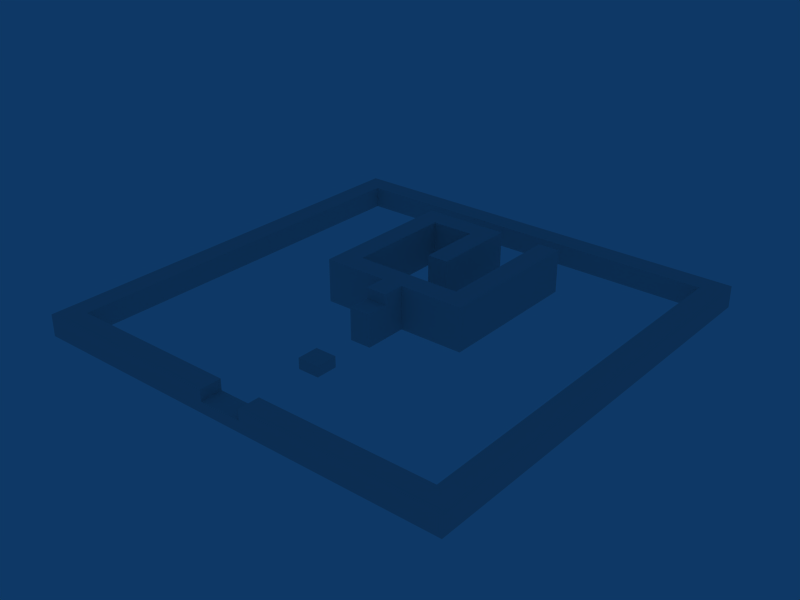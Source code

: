 # Source: level_e.blend  (saved by Blender 2.49.2; exported with 4.5.12 LTS)
import bpy
from mathutils import Matrix  # noqa: F401  (used for matrix-valued properties, if any)

bpy.ops.wm.read_factory_settings(use_empty=True)
scene = bpy.context.scene
scene.name = 'Scene'

# ---- collections
col_collection_1 = bpy.data.collections.new('Collection 1'); scene.collection.children.link(col_collection_1)

# ---- materials (node trees are filled in below, after node groups)
mat_material = bpy.data.materials.new('Material')
mat_material.alpha_threshold = 0.0
mat_material.roughness = 0.5
mat_material.line_color = (0.0, 0.0, 0.0, 1.0)

# ---- material node trees

# ---- world
world_world = bpy.data.worlds.new('World'); scene.world = world_world
world_world.color = (0.05656, 0.2208, 0.4)
world_world.use_sun_shadow = False
world_world.sun_shadow_jitter_overblur = 0.0
world_world.cycles.sampling_method = 'MANUAL'
world_world.cycles.sample_map_resolution = 256

# ---- meshes
me_cube_142 = bpy.data.meshes.new('Cube.142')
me_cube_142.from_pydata([(1.0, 11.0, -1.0), (1.0, 13.0, -1.0), (3.0, 13.0, 1.0), (3.0, 11.0, 1.0), (-1.0, 11.0, -1.0), (1.0, 13.0, 1.0), (1.0, 11.0, 1.0), (-1.0, 13.0, 1.0), (1.0, 9.0, 1.0), (-1.0, 9.0, 1.0), (-1.0, 11.0, 1.0), (1.0, 7.0, 1.0), (5.0, 13.0, -1.0), (5.0, 13.0, 1.0), (5.0, 11.0, 1.0), (7.0, 13.0, 1.0), (7.0, 11.0, 1.0), (7.0, 9.0, 1.0), (7.0, 7.0, 1.0), (5.0, 9.0, 1.0), (7.0, 5.0, 1.0), (5.0, 5.0, 1.0), (5.0, 7.0, 1.0), (1.0, 5.0, 1.0), (-1.0, 5.0, 1.0), (-1.0, 7.0, 1.0), (1.0, 3.0, 1.0), (1.0, 1.0, 1.0), (-1.0, 1.0, 1.0), (-1.0, 3.0, 1.0), (-1.0, -1.0, -1.0), (1.0, -1.0, 1.0), (-1.0, -1.0, 1.0), (3.0, 1.0, 1.0), (3.0, -1.0, 1.0), (5.0, -1.0, 1.0), (7.0, 1.0, 1.0), (7.0, -1.0, 1.0), (5.0, 1.0, 1.0), (9.0, 1.0, 1.0), (9.0, -1.0, 1.0), (11.0, 1.0, 1.0), (11.0, -1.0, 1.0), (13.0, -1.0, 1.0), (13.0, 1.0, 1.0), (11.0, 5.0, -1.0), (13.0, 3.0, 1.0), (11.0, 3.0, 1.0), (11.0, 5.0, 1.0), (13.0, 5.0, 1.0), (11.0, 7.0, 1.0), (13.0, 7.0, 1.0), (11.0, 9.0, 1.0), (11.0, 11.0, -1.0), (13.0, 9.0, 1.0), (11.0, 11.0, 1.0), (13.0, 13.0, 1.0), (13.0, 11.0, 1.0), (11.0, 13.0, 1.0), (13.0, 13.0, -3.0), (11.0, 11.0, -3.0), (11.0, 13.0, -3.0), (13.0, 13.0, -1.0), (13.0, 11.0, -1.0), (11.0, 13.0, -1.0), (13.0, 11.0, -3.0), (13.0, 9.0, -1.0), (13.0, 9.0, -3.0), (11.0, 7.0, -3.0), (11.0, 9.0, -3.0), (13.0, 7.0, -1.0), (11.0, 7.0, -1.0), (11.0, 9.0, -1.0), (13.0, 7.0, -3.0), (13.0, 5.0, -3.0), (11.0, 5.0, -3.0), (13.0, 5.0, -1.0), (13.0, 3.0, -1.0), (13.0, 3.0, -3.0), (11.0, 3.0, -3.0), (13.0, 1.0, -1.0), (11.0, 3.0, -1.0), (13.0, 1.0, -3.0), (13.0, -1.0, -3.0), (11.0, -1.0, -3.0), (11.0, 1.0, -3.0), (13.0, -1.0, -1.0), (11.0, 1.0, -1.0), (11.0, -1.0, -1.0), (9.0, 1.0, -3.0), (9.0, -1.0, -3.0), (9.0, 1.0, -1.0), (9.0, -1.0, -1.0), (7.0, 1.0, -1.0), (7.0, 1.0, -3.0), (5.0, 1.0, -1.0), (5.0, 1.0, -3.0), (5.0, -1.0, -3.0), (5.0, -1.0, -1.0), (3.0, 1.0, -1.0), (3.0, 1.0, -3.0), (3.0, -1.0, -3.0), (1.0, -1.0, -3.0), (3.0, -1.0, -1.0), (1.0, 1.0, -3.0), (-1.0, -1.0, -3.0), (1.0, -1.0, -1.0), (-1.0, 1.0, -3.0), (1.0, 1.0, -1.0), (-1.0, 1.0, -1.0), (-1.0, 3.0, -1.0), (1.0, 5.0, -3.0), (1.0, 3.0, -3.0), (-1.0, 3.0, -3.0), (1.0, 3.0, -1.0), (-1.0, 5.0, -3.0), (1.0, 5.0, -1.0), (-1.0, 5.0, -1.0), (7.0, 5.0, -3.0), (5.0, 5.0, -3.0), (7.0, 5.0, -1.0), (5.0, 5.0, -1.0), (7.0, 9.0, -3.0), (7.0, 7.0, -3.0), (5.0, 7.0, -3.0), (7.0, 7.0, -1.0), (5.0, 7.0, -1.0), (5.0, 9.0, -1.0), (5.0, 9.0, -3.0), (5.0, 11.0, -3.0), (7.0, 9.0, -1.0), (7.0, 13.0, -3.0), (7.0, 11.0, -3.0), (7.0, 13.0, -1.0), (7.0, 11.0, -1.0), (5.0, 13.0, -3.0), (3.0, 13.0, -3.0), (5.0, 11.0, -1.0), (1.0, 9.0, -3.0), (1.0, 7.0, -3.0), (-1.0, 7.0, -3.0), (1.0, 7.0, -1.0), (-1.0, 7.0, -1.0), (-1.0, 9.0, -3.0), (1.0, 9.0, -1.0), (-1.0, 9.0, -1.0), (-1.0, 11.0, -3.0), (-1.0, 13.0, -3.0), (-1.0, 13.0, -1.0), (3.0, 11.0, -3.0), (1.0, 11.0, -3.0), (1.0, 13.0, -3.0), (3.0, 13.0, -1.0), (3.0, 11.0, -1.0), (7.0, -1.0, -1.0), (7.0, -3.0, 1.0), (5.0, -3.0, 1.0), (7.0, -1.0, -3.0), (7.0, -3.0, -3.0), (5.0, -3.0, -3.0), (7.0, -3.0, -1.0), (5.0, -3.0, -1.0)], [], [(2, 5, 6, 3), (6, 0, 153, 3), (2, 152, 1, 5), (5, 7, 10, 6), (4, 10, 7, 148), (5, 1, 148, 7), (6, 10, 9, 8), (0, 6, 8, 144), (145, 9, 10, 4), (8, 9, 25, 11), (144, 8, 11, 141), (142, 25, 9, 145), (13, 2, 3, 14), (137, 14, 3, 153), (13, 12, 152, 2), (15, 13, 14, 16), (133, 15, 16, 134), (15, 133, 12, 13), (16, 14, 19, 17), (134, 16, 17, 130), (127, 19, 14, 137), (17, 19, 22, 18), (130, 17, 18, 125), (126, 22, 19, 127), (18, 22, 21, 20), (125, 18, 20, 120), (120, 20, 21, 121), (121, 21, 22, 126), (11, 25, 24, 23), (141, 11, 23, 116), (117, 24, 25, 142), (23, 24, 29, 26), (116, 23, 26, 114), (110, 29, 24, 117), (26, 29, 28, 27), (114, 26, 27, 108), (109, 28, 29, 110), (27, 28, 32, 31), (106, 31, 32, 30), (30, 32, 28, 109), (33, 27, 31, 34), (103, 34, 31, 106), (33, 99, 108, 27), (38, 33, 34, 35), (98, 35, 34, 103), (38, 95, 99, 33), (36, 38, 35, 37), (36, 93, 95, 38), (39, 36, 37, 40), (92, 40, 37, 154), (39, 91, 93, 36), (41, 39, 40, 42), (88, 42, 40, 92), (41, 87, 91, 39), (44, 41, 42, 43), (80, 44, 43, 86), (86, 43, 42, 88), (46, 47, 41, 44), (77, 46, 44, 80), (87, 41, 47, 81), (49, 48, 47, 46), (76, 49, 46, 77), (81, 47, 48, 45), (51, 50, 48, 49), (70, 51, 49, 76), (45, 48, 50, 71), (54, 52, 50, 51), (66, 54, 51, 70), (71, 50, 52, 72), (57, 55, 52, 54), (63, 57, 54, 66), (72, 52, 55, 53), (56, 58, 55, 57), (62, 56, 57, 63), (53, 55, 58, 64), (56, 62, 64, 58), (59, 65, 60, 61), (59, 62, 63, 65), (60, 53, 64, 61), (62, 59, 61, 64), (65, 67, 69, 60), (65, 63, 66, 67), (69, 72, 53, 60), (67, 73, 68, 69), (67, 66, 70, 73), (68, 71, 72, 69), (73, 74, 75, 68), (73, 70, 76, 74), (75, 45, 71, 68), (74, 78, 79, 75), (74, 76, 77, 78), (79, 81, 45, 75), (78, 82, 85, 79), (78, 77, 80, 82), (85, 87, 81, 79), (82, 83, 84, 85), (82, 80, 86, 83), (83, 86, 88, 84), (85, 84, 90, 89), (84, 88, 92, 90), (87, 85, 89, 91), (89, 90, 157, 94), (90, 92, 154, 157), (91, 89, 94, 93), (94, 157, 97, 96), (93, 94, 96, 95), (96, 97, 101, 100), (97, 98, 103, 101), (95, 96, 100, 99), (100, 101, 102, 104), (101, 103, 106, 102), (99, 100, 104, 108), (104, 102, 105, 107), (102, 106, 30, 105), (105, 30, 109, 107), (112, 104, 107, 113), (112, 114, 108, 104), (107, 109, 110, 113), (111, 112, 113, 115), (111, 116, 114, 112), (113, 110, 117, 115), (139, 111, 115, 140), (139, 141, 116, 111), (115, 117, 142, 140), (123, 118, 119, 124), (123, 125, 120, 118), (118, 120, 121, 119), (119, 121, 126, 124), (122, 123, 124, 128), (122, 130, 125, 123), (124, 126, 127, 128), (132, 122, 128, 129), (132, 134, 130, 122), (128, 127, 137, 129), (131, 132, 129, 135), (131, 133, 134, 132), (133, 131, 135, 12), (135, 129, 149, 136), (129, 137, 153, 149), (12, 135, 136, 152), (138, 139, 140, 143), (138, 144, 141, 139), (140, 142, 145, 143), (150, 138, 143, 146), (150, 0, 144, 138), (143, 145, 4, 146), (151, 150, 146, 147), (146, 4, 148, 147), (1, 151, 147, 148), (136, 149, 150, 151), (0, 150, 149, 153), (152, 136, 151, 1), (37, 35, 156, 155), (154, 37, 155, 160), (160, 155, 156, 161), (161, 156, 35, 98), (157, 158, 159, 97), (157, 154, 160, 158), (158, 160, 161, 159), (159, 161, 98, 97)])
_uv = me_cube_142.uv_layers.new(name='UVTex')
_uv.uv.foreach_set('vector', [2.384e-07, 1.0, -1.0, 1.0, -1.0, 1.788e-07, -3.576e-07, -2.98e-07, -1.0, 1.0, -1.0, 0.0, 0.0, 0.0, -3.576e-07, 1.0, 2.384e-07, 0.0, 0.0, -1.0, -1.0, -1.0, -1.0, 0.0, 2.384e-07, 1.0, -1.0, 1.0, -1.0, 1.788e-07, -3.576e-07, -2.98e-07, 8.941e-08, 0.0, 1.788e-07, 1.0, 1.0, 1.0, 1.0, 0.0, 2.384e-07, 0.0, 0.0, -1.0, -1.0, -1.0, -1.0, 0.0, 2.384e-07, 1.0, -1.0, 1.0, -1.0, 1.788e-07, -3.576e-07, -2.98e-07, 0.0, 0.0, -2.384e-07, 1.0, -1.0, 1.0, -1.0, 0.0, 8.941e-08, 0.0, 1.788e-07, 1.0, 1.0, 1.0, 1.0, 0.0, 2.384e-07, 1.0, -1.0, 1.0, -1.0, 1.788e-07, -3.576e-07, -2.98e-07, 0.0, 0.0, -2.384e-07, 1.0, -1.0, 1.0, -1.0, 0.0, 8.941e-08, 0.0, 1.788e-07, 1.0, 1.0, 1.0, 1.0, 0.0, 2.384e-07, 1.0, -1.0, 1.0, -1.0, 1.788e-07, -3.576e-07, -2.98e-07, 0.0, 0.0, -3.576e-07, 1.0, -1.0, 1.0, -1.0, 0.0, 2.384e-07, 0.0, 0.0, -1.0, -1.0, -1.0, -1.0, 0.0, 2.384e-07, 1.0, -1.0, 1.0, -1.0, 1.788e-07, -3.576e-07, -2.98e-07, 0.0, 0.0, -2.384e-07, 1.0, -1.0, 1.0, -1.0, 0.0, 2.384e-07, 0.0, 0.0, -1.0, -1.0, -1.0, -1.0, 0.0, 2.384e-07, 1.0, -1.0, 1.0, -1.0, 1.788e-07, -3.576e-07, -2.98e-07, 0.0, 0.0, -2.384e-07, 1.0, -1.0, 1.0, -1.0, 0.0, 8.941e-08, 0.0, 1.788e-07, 1.0, 1.0, 1.0, 1.0, 0.0, 2.384e-07, 1.0, -1.0, 1.0, -1.0, 1.788e-07, -3.576e-07, -2.98e-07, 0.0, 0.0, -2.384e-07, 1.0, -1.0, 1.0, -1.0, 0.0, 8.941e-08, 0.0, 1.788e-07, 1.0, 1.0, 1.0, 1.0, 0.0, 2.384e-07, 1.0, -1.0, 1.0, -1.0, 1.788e-07, -3.576e-07, -2.98e-07, 0.0, 0.0, -2.384e-07, 1.0, -1.0, 1.0, -1.0, 0.0, 0.0, 0.0, -3.576e-07, 1.0, -1.0, 1.0, -1.0, 0.0, 8.941e-08, 0.0, 1.788e-07, 1.0, 1.0, 1.0, 1.0, 0.0, 2.384e-07, 1.0, -1.0, 1.0, -1.0, 1.788e-07, -3.576e-07, -2.98e-07, 0.0, 0.0, -2.384e-07, 1.0, -1.0, 1.0, -1.0, 0.0, 8.941e-08, 0.0, 1.788e-07, 1.0, 1.0, 1.0, 1.0, 0.0, 2.384e-07, 1.0, -1.0, 1.0, -1.0, 1.788e-07, -3.576e-07, -2.98e-07, 0.0, 0.0, -2.384e-07, 1.0, -1.0, 1.0, -1.0, 0.0, 8.941e-08, 0.0, 1.788e-07, 1.0, 1.0, 1.0, 1.0, 0.0, 2.384e-07, 1.0, -1.0, 1.0, -1.0, 1.788e-07, -3.576e-07, -2.98e-07, 0.0, 0.0, -2.384e-07, 1.0, -1.0, 1.0, -1.0, 0.0, 8.941e-08, 0.0, 1.788e-07, 1.0, 1.0, 1.0, 1.0, 0.0, 2.384e-07, 1.0, -1.0, 1.0, -1.0, 1.788e-07, -3.576e-07, -2.98e-07, 0.0, 0.0, -3.576e-07, 1.0, -1.0, 1.0, -1.0, 0.0, 8.941e-08, 0.0, 1.788e-07, 1.0, 1.0, 1.0, 1.0, 0.0, 2.384e-07, 1.0, -1.0, 1.0, -1.0, 1.788e-07, -3.576e-07, -2.98e-07, 0.0, 0.0, -3.576e-07, 1.0, -1.0, 1.0, -1.0, 0.0, 2.384e-07, 0.0, 0.0, -1.0, -1.0, -1.0, -1.0, 0.0, 2.384e-07, 1.0, -1.0, 1.0, -1.0, 1.788e-07, -3.576e-07, -2.98e-07, 0.0, 0.0, -3.576e-07, 1.0, -1.0, 1.0, -1.0, 0.0, 2.384e-07, 0.0, 0.0, -1.0, -1.0, -1.0, -1.0, 0.0, 2.384e-07, 1.0, -1.0, 1.0, -1.0, 1.788e-07, -3.576e-07, -2.98e-07, 2.384e-07, 0.0, 0.0, -1.0, -1.0, -1.0, -1.0, 0.0, 2.384e-07, 1.0, -1.0, 1.0, -1.0, 1.788e-07, -3.576e-07, -2.98e-07, 0.0, 0.0, -3.576e-07, 1.0, -1.0, 1.0, -1.0, 0.0, 2.384e-07, 0.0, 0.0, -1.0, -1.0, -1.0, -1.0, 0.0, 2.384e-07, 1.0, -1.0, 1.0, -1.0, 1.788e-07, -3.576e-07, -2.98e-07, 0.0, 0.0, -3.576e-07, 1.0, -1.0, 1.0, -1.0, 0.0, 2.384e-07, 0.0, 0.0, -1.0, -1.0, -1.0, -1.0, 0.0, 2.384e-07, 1.0, -1.0, 1.0, -1.0, 1.788e-07, -3.576e-07, -2.98e-07, 0.0, 0.0, -2.384e-07, 1.0, -1.0, 1.0, -1.0, 0.0, 0.0, 0.0, -3.576e-07, 1.0, -1.0, 1.0, -1.0, 0.0, 2.384e-07, 1.0, -1.0, 1.0, -1.0, 1.788e-07, -3.576e-07, -2.98e-07, 0.0, 0.0, -2.384e-07, 1.0, -1.0, 1.0, -1.0, 0.0, 8.941e-08, 0.0, 1.788e-07, 1.0, 1.0, 1.0, 1.0, 0.0, 2.384e-07, 1.0, -1.0, 1.0, -1.0, 1.788e-07, -3.576e-07, -2.98e-07, 0.0, 0.0, -2.384e-07, 1.0, -1.0, 1.0, -1.0, 0.0, 8.941e-08, 0.0, 1.788e-07, 1.0, 1.0, 1.0, 1.0, 0.0, 2.384e-07, 1.0, -1.0, 1.0, -1.0, 1.788e-07, -3.576e-07, -2.98e-07, 0.0, 0.0, -2.384e-07, 1.0, -1.0, 1.0, -1.0, 0.0, 8.941e-08, 0.0, 1.788e-07, 1.0, 1.0, 1.0, 1.0, 0.0, 2.384e-07, 1.0, -1.0, 1.0, -1.0, 1.788e-07, -3.576e-07, -2.98e-07, 0.0, 0.0, -2.384e-07, 1.0, -1.0, 1.0, -1.0, 0.0, 8.941e-08, 0.0, 1.788e-07, 1.0, 1.0, 1.0, 1.0, 0.0, 2.384e-07, 1.0, -1.0, 1.0, -1.0, 1.788e-07, -3.576e-07, -2.98e-07, 0.0, 0.0, -2.384e-07, 1.0, -1.0, 1.0, -1.0, 0.0, 8.941e-08, 0.0, 1.788e-07, 1.0, 1.0, 1.0, 1.0, 0.0, 2.384e-07, 1.0, -1.0, 1.0, -1.0, 1.788e-07, -3.576e-07, -2.98e-07, 0.0, 0.0, -2.384e-07, 1.0, -1.0, 1.0, -1.0, 0.0, 8.941e-08, 0.0, 1.788e-07, 1.0, 1.0, 1.0, 1.0, 0.0, 2.384e-07, 0.0, 0.0, -1.0, -1.0, -1.0, -1.0, 0.0, 0.0, 0.0, 0.0, -1.0, -1.0, -1.0, -1.0, 2.384e-07, 0.0, 0.0, -2.384e-07, 1.0, -1.0, 1.0, -1.0, 0.0, 8.941e-08, 0.0, 1.788e-07, 1.0, 1.0, 1.0, 1.0, 0.0, 2.384e-07, 0.0, 0.0, -1.0, -1.0, -1.0, -1.0, 0.0, 0.0, 0.0, 0.0, -1.0, -1.0, -1.0, -1.0, 2.384e-07, 0.0, 0.0, -2.384e-07, 1.0, -1.0, 1.0, -1.0, 0.0, 8.941e-08, 0.0, 1.788e-07, 1.0, 1.0, 1.0, 1.0, 0.0, 0.0, 0.0, 0.0, -1.0, -1.0, -1.0, -1.0, 2.384e-07, 0.0, 0.0, -2.384e-07, 1.0, -1.0, 1.0, -1.0, 0.0, 8.941e-08, 0.0, 1.788e-07, 1.0, 1.0, 1.0, 1.0, 0.0, 0.0, 0.0, 0.0, -1.0, -1.0, -1.0, -1.0, 2.384e-07, 0.0, 0.0, -2.384e-07, 1.0, -1.0, 1.0, -1.0, 0.0, 8.941e-08, 0.0, 1.788e-07, 1.0, 1.0, 1.0, 1.0, 0.0, 0.0, 0.0, 0.0, -1.0, -1.0, -1.0, -1.0, 2.384e-07, 0.0, 0.0, -2.384e-07, 1.0, -1.0, 1.0, -1.0, 0.0, 8.941e-08, 0.0, 1.788e-07, 1.0, 1.0, 1.0, 1.0, 0.0, 0.0, 0.0, 0.0, -1.0, -1.0, -1.0, -1.0, 2.384e-07, 0.0, 0.0, -2.384e-07, 1.0, -1.0, 1.0, -1.0, 0.0, 8.941e-08, 0.0, 1.788e-07, 1.0, 1.0, 1.0, 1.0, 0.0, 0.0, 0.0, 0.0, -1.0, -1.0, -1.0, -1.0, 2.384e-07, 0.0, 0.0, -2.384e-07, 1.0, -1.0, 1.0, -1.0, 0.0, 0.0, 0.0, -3.576e-07, 1.0, -1.0, 1.0, -1.0, 0.0, 0.0, 0.0, 0.0, -1.0, -1.0, -1.0, -1.0, 2.384e-07, 0.0, 0.0, -3.576e-07, 1.0, -1.0, 1.0, -1.0, 0.0, 2.384e-07, 0.0, 0.0, -1.0, -1.0, -1.0, -1.0, 0.0, 0.0, 0.0, 0.0, -1.0, -1.0, -1.0, -1.0, 2.384e-07, 0.0, 0.0, -3.576e-07, 1.0, -1.0, 1.0, -1.0, 0.0, 2.384e-07, 0.0, 0.0, -1.0, -1.0, -1.0, -1.0, 0.0, 0.0, 0.0, 0.0, -1.0, -1.0, -1.0, -1.0, 2.384e-07, 2.384e-07, 0.0, 0.0, -1.0, -1.0, -1.0, -1.0, 0.0, 0.0, 0.0, 0.0, -1.0, -1.0, -1.0, -1.0, 2.384e-07, 0.0, 0.0, -3.576e-07, 1.0, -1.0, 1.0, -1.0, 0.0, 2.384e-07, 0.0, 0.0, -1.0, -1.0, -1.0, -1.0, 0.0, 0.0, 0.0, 0.0, -1.0, -1.0, -1.0, -1.0, 2.384e-07, 0.0, 0.0, -3.576e-07, 1.0, -1.0, 1.0, -1.0, 0.0, 2.384e-07, 0.0, 0.0, -1.0, -1.0, -1.0, -1.0, 0.0, 0.0, 0.0, 0.0, -1.0, -1.0, -1.0, -1.0, 2.384e-07, 0.0, 0.0, -3.576e-07, 1.0, -1.0, 1.0, -1.0, 0.0, 8.941e-08, 0.0, 1.788e-07, 1.0, 1.0, 1.0, 1.0, 0.0, 0.0, 0.0, 0.0, -1.0, -1.0, -1.0, -1.0, 2.384e-07, 0.0, 0.0, -2.384e-07, 1.0, -1.0, 1.0, -1.0, 0.0, 8.941e-08, 0.0, 1.788e-07, 1.0, 1.0, 1.0, 1.0, 0.0, 0.0, 0.0, 0.0, -1.0, -1.0, -1.0, -1.0, 2.384e-07, 0.0, 0.0, -2.384e-07, 1.0, -1.0, 1.0, -1.0, 0.0, 8.941e-08, 0.0, 1.788e-07, 1.0, 1.0, 1.0, 1.0, 0.0, 0.0, 0.0, 0.0, -1.0, -1.0, -1.0, -1.0, 2.384e-07, 0.0, 0.0, -2.384e-07, 1.0, -1.0, 1.0, -1.0, 0.0, 8.941e-08, 0.0, 1.788e-07, 1.0, 1.0, 1.0, 1.0, 0.0, 0.0, 0.0, 0.0, -1.0, -1.0, -1.0, -1.0, 2.384e-07, 0.0, 0.0, -2.384e-07, 1.0, -1.0, 1.0, -1.0, 0.0, 0.0, 0.0, -3.576e-07, 1.0, -1.0, 1.0, -1.0, 0.0, 8.941e-08, 0.0, 1.788e-07, 1.0, 1.0, 1.0, 1.0, 0.0, 0.0, 0.0, 0.0, -1.0, -1.0, -1.0, -1.0, 2.384e-07, 0.0, 0.0, -2.384e-07, 1.0, -1.0, 1.0, -1.0, 0.0, 8.941e-08, 0.0, 1.788e-07, 1.0, 1.0, 1.0, 1.0, 0.0, 0.0, 0.0, 0.0, -1.0, -1.0, -1.0, -1.0, 2.384e-07, 0.0, 0.0, -2.384e-07, 1.0, -1.0, 1.0, -1.0, 0.0, 8.941e-08, 0.0, 1.788e-07, 1.0, 1.0, 1.0, 1.0, 0.0, 0.0, 0.0, 0.0, -1.0, -1.0, -1.0, -1.0, 2.384e-07, 0.0, 0.0, -2.384e-07, 1.0, -1.0, 1.0, -1.0, 0.0, 2.384e-07, 0.0, 0.0, -1.0, -1.0, -1.0, -1.0, 0.0, 0.0, 0.0, 0.0, -1.0, -1.0, -1.0, -1.0, 2.384e-07, 0.0, 0.0, -3.576e-07, 1.0, -1.0, 1.0, -1.0, 0.0, 2.384e-07, 0.0, 0.0, -1.0, -1.0, -1.0, -1.0, 0.0, 0.0, 0.0, 0.0, -1.0, -1.0, -1.0, -1.0, 2.384e-07, 0.0, 0.0, -2.384e-07, 1.0, -1.0, 1.0, -1.0, 0.0, 8.941e-08, 0.0, 1.788e-07, 1.0, 1.0, 1.0, 1.0, 0.0, 0.0, 0.0, 0.0, -1.0, -1.0, -1.0, -1.0, 2.384e-07, 0.0, 0.0, -2.384e-07, 1.0, -1.0, 1.0, -1.0, 0.0, 8.941e-08, 0.0, 1.788e-07, 1.0, 1.0, 1.0, 1.0, 0.0, 0.0, 0.0, 0.0, -1.0, -1.0, -1.0, -1.0, 2.384e-07, 8.941e-08, 0.0, 1.788e-07, 1.0, 1.0, 1.0, 1.0, 0.0, 2.384e-07, 0.0, 0.0, -1.0, -1.0, -1.0, -1.0, 0.0, 0.0, 0.0, 0.0, -1.0, -1.0, -1.0, -1.0, 2.384e-07, -1.0, 1.0, -1.0, 0.0, 0.0, 0.0, -3.576e-07, 1.0, 2.384e-07, 0.0, 0.0, -1.0, -1.0, -1.0, -1.0, 0.0, 2.384e-07, 1.0, -1.0, 1.0, -1.0, 1.788e-07, -3.576e-07, -2.98e-07, 0.0, 0.0, -2.384e-07, 1.0, -1.0, 1.0, -1.0, 0.0, 0.0, 0.0, -3.576e-07, 1.0, -1.0, 1.0, -1.0, 0.0, 8.941e-08, 0.0, 1.788e-07, 1.0, 1.0, 1.0, 1.0, 0.0, 0.0, 0.0, 0.0, -1.0, -1.0, -1.0, -1.0, 2.384e-07, 0.0, 0.0, -2.384e-07, 1.0, -1.0, 1.0, -1.0, 0.0, 0.0, 0.0, -3.576e-07, 1.0, -1.0, 1.0, -1.0, 0.0, 8.941e-08, 0.0, 1.788e-07, 1.0, 1.0, 1.0, 1.0, 0.0])
me_cube_142.materials.append(mat_material)
me_cube_142.use_remesh_preserve_volume = False
me_cube_142.use_remesh_preserve_attributes = False
me_cube_142.use_mirror_vertex_groups = False
me_cube_142.update()
me_cube_102 = bpy.data.meshes.new('Cube.102')
me_cube_102.from_pydata([(1.0, 1.0, -1.0), (1.0, -1.0, -1.0), (-1.0, -1.0, -1.0), (-1.0, 1.0, -1.0), (1.0, 1.0, 1.0), (1.0, -1.0, 1.0), (-1.0, -1.0, 1.0), (-1.0, 1.0, 1.0)], [], [(0, 1, 2, 3), (4, 7, 6, 5), (0, 4, 5, 1), (1, 5, 6, 2), (2, 6, 7, 3), (4, 0, 3, 7)])
_uv = me_cube_102.uv_layers.new(name='UVTex')
_uv.uv.foreach_set('vector', [0.0, 0.0, 0.0, -1.0, -1.0, -1.0, -1.0, 2.384e-07, 2.384e-07, 1.0, -1.0, 1.0, -1.0, 1.788e-07, -3.576e-07, -2.98e-07, 0.0, 0.0, -2.384e-07, 1.0, -1.0, 1.0, -1.0, 0.0, 0.0, 0.0, -3.576e-07, 1.0, -1.0, 1.0, -1.0, 0.0, 8.941e-08, 0.0, 1.788e-07, 1.0, 1.0, 1.0, 1.0, 0.0, 2.384e-07, 0.0, 0.0, -1.0, -1.0, -1.0, -1.0, 0.0])
me_cube_102.materials.append(mat_material)
me_cube_102.use_remesh_preserve_volume = False
me_cube_102.use_remesh_preserve_attributes = False
me_cube_102.use_mirror_vertex_groups = False
me_cube_102.update()
me_cube_082 = bpy.data.meshes.new('Cube.082')
me_cube_082.from_pydata([(1.0, 1.0, -1.0), (1.0, -1.0, -1.0), (-1.0, -1.0, -1.0), (-1.0, 1.0, -1.0), (1.0, 1.0, 1.0), (1.0, -1.0, 1.0), (-1.0, -1.0, 1.0), (-1.0, 1.0, 1.0)], [], [(0, 1, 2, 3), (4, 7, 6, 5), (0, 4, 5, 1), (1, 5, 6, 2), (2, 6, 7, 3), (4, 0, 3, 7)])
_uv = me_cube_082.uv_layers.new(name='UVTex')
_uv.uv.foreach_set('vector', [0.0, 0.0, 0.0, -1.0, -1.0, -1.0, -1.0, 2.384e-07, 2.384e-07, 1.0, -1.0, 1.0, -1.0, 1.788e-07, -3.576e-07, -2.98e-07, 0.0, 0.0, -2.384e-07, 1.0, -1.0, 1.0, -1.0, 0.0, 0.0, 0.0, -3.576e-07, 1.0, -1.0, 1.0, -1.0, 0.0, 8.941e-08, 0.0, 1.788e-07, 1.0, 1.0, 1.0, 1.0, 0.0, 2.384e-07, 0.0, 0.0, -1.0, -1.0, -1.0, -1.0, 0.0])
me_cube_082.materials.append(mat_material)
me_cube_082.use_remesh_preserve_volume = False
me_cube_082.use_remesh_preserve_attributes = False
me_cube_082.use_mirror_vertex_groups = False
me_cube_082.update()
me_cube_080 = bpy.data.meshes.new('Cube.080')
me_cube_080.from_pydata([(1.0, 1.0, -1.0), (1.0, -1.0, -1.0), (-1.0, -1.0, -1.0), (-1.0, 1.0, -1.0), (1.0, 1.0, 1.0), (1.0, -1.0, 1.0), (-1.0, -1.0, 1.0), (-1.0, 1.0, 1.0)], [], [(0, 1, 2, 3), (4, 7, 6, 5), (0, 4, 5, 1), (1, 5, 6, 2), (2, 6, 7, 3), (4, 0, 3, 7)])
_uv = me_cube_080.uv_layers.new(name='UVTex')
_uv.uv.foreach_set('vector', [0.0, 0.0, 0.0, -1.0, -1.0, -1.0, -1.0, 2.384e-07, 2.384e-07, 1.0, -1.0, 1.0, -1.0, 1.788e-07, -3.576e-07, -2.98e-07, 0.0, 0.0, -2.384e-07, 1.0, -1.0, 1.0, -1.0, 0.0, 0.0, 0.0, -3.576e-07, 1.0, -1.0, 1.0, -1.0, 0.0, 8.941e-08, 0.0, 1.788e-07, 1.0, 1.0, 1.0, 1.0, 0.0, 2.384e-07, 0.0, 0.0, -1.0, -1.0, -1.0, -1.0, 0.0])
me_cube_080.materials.append(mat_material)
me_cube_080.use_remesh_preserve_volume = False
me_cube_080.use_remesh_preserve_attributes = False
me_cube_080.use_mirror_vertex_groups = False
me_cube_080.update()
me_cube_031 = bpy.data.meshes.new('Cube.031')
me_cube_031.from_pydata([(23.0, 3.0, -1.0), (21.0, 1.0, -1.0), (23.0, 1.0, 1.0), (21.0, 1.0, 1.0), (21.0, 3.0, 1.0), (21.0, 3.0, -1.0), (23.0, 5.0, 1.0), (23.0, 3.0, 1.0), (21.0, 5.0, 1.0), (23.0, 5.0, -1.0), (21.0, 5.0, -1.0), (23.0, 9.0, -1.0), (23.0, 7.0, -1.0), (21.0, 7.0, -1.0), (23.0, 7.0, 1.0), (21.0, 7.0, 1.0), (21.0, 9.0, 1.0), (23.0, 11.0, -1.0), (21.0, 9.0, -1.0), (21.0, 11.0, -1.0), (23.0, 11.0, 1.0), (23.0, 9.0, 1.0), (21.0, 13.0, -1.0), (23.0, 13.0, 1.0), (21.0, 11.0, 1.0), (21.0, 13.0, 1.0), (23.0, 23.0, -1.0), (21.0, 23.0, -1.0), (23.0, 23.0, 1.0), (23.0, 21.0, 1.0), (21.0, 21.0, 1.0), (23.0, 21.0, -1.0), (23.0, 19.0, -1.0), (21.0, 19.0, -1.0), (21.0, 21.0, -1.0), (21.0, 19.0, 1.0), (23.0, 17.0, -1.0), (21.0, 17.0, -1.0), (23.0, 19.0, 1.0), (23.0, 17.0, 1.0), (21.0, 15.0, -1.0), (21.0, 17.0, 1.0), (23.0, 15.0, -1.0), (23.0, 13.0, -1.0), (23.0, 15.0, 1.0), (21.0, 15.0, 1.0), (23.0, 25.0, -1.0), (21.0, 25.0, -1.0), (23.0, 25.0, 1.0), (21.0, 23.0, 1.0), (21.0, 25.0, 1.0), (23.0, 27.0, -1.0), (21.0, 27.0, -1.0), (21.0, 27.0, 1.0), (23.0, 29.0, -1.0), (23.0, 27.0, 1.0), (21.0, 29.0, 1.0), (21.0, 29.0, -1.0), (23.0, 29.0, 1.0), (21.0, 31.0, 1.0), (23.0, 33.0, -1.0), (23.0, 31.0, -1.0), (21.0, 31.0, -1.0), (23.0, 31.0, 1.0), (21.0, 33.0, 1.0), (23.0, 37.0, -1.0), (23.0, 37.0, 1.0), (23.0, 35.0, -1.0), (21.0, 33.0, -1.0), (21.0, 35.0, -1.0), (23.0, 35.0, 1.0), (23.0, 33.0, 1.0), (21.0, 35.0, 1.0), (-17.0, 33.0, -1.0), (-15.0, 35.0, 1.0), (-17.0, 35.0, 1.0), (-15.0, 35.0, -1.0), (-17.0, 35.0, -1.0), (-17.0, 37.0, -1.0), (-17.0, 37.0, 1.0), (-15.0, 33.0, -1.0), (-15.0, 31.0, -1.0), (-17.0, 31.0, -1.0), (-15.0, 33.0, 1.0), (-17.0, 31.0, 1.0), (-17.0, 33.0, 1.0), (-17.0, 29.0, -1.0), (-15.0, 31.0, 1.0), (-15.0, 29.0, 1.0), (-15.0, 29.0, -1.0), (-15.0, 27.0, -1.0), (-17.0, 27.0, -1.0), (-15.0, 27.0, 1.0), (-17.0, 27.0, 1.0), (-17.0, 29.0, 1.0), (-15.0, 25.0, -1.0), (-15.0, 25.0, 1.0), (-17.0, 23.0, -1.0), (-17.0, 25.0, -1.0), (-15.0, 23.0, 1.0), (-17.0, 23.0, 1.0), (-17.0, 25.0, 1.0), (-17.0, 15.0, -1.0), (-15.0, 13.0, 1.0), (-17.0, 15.0, 1.0), (-15.0, 15.0, -1.0), (-15.0, 15.0, 1.0), (-15.0, 19.0, -1.0), (-15.0, 17.0, -1.0), (-17.0, 17.0, -1.0), (-17.0, 19.0, -1.0), (-15.0, 17.0, 1.0), (-17.0, 17.0, 1.0), (-15.0, 21.0, -1.0), (-17.0, 21.0, -1.0), (-15.0, 19.0, 1.0), (-17.0, 19.0, 1.0), (-17.0, 21.0, 1.0), (-15.0, 23.0, -1.0), (-15.0, 21.0, 1.0), (-15.0, 13.0, -1.0), (-15.0, 11.0, -1.0), (-17.0, 13.0, -1.0), (-15.0, 11.0, 1.0), (-17.0, 11.0, 1.0), (-17.0, 13.0, 1.0), (-15.0, 9.0, -1.0), (-17.0, 11.0, -1.0), (-15.0, 9.0, 1.0), (-17.0, 9.0, 1.0), (-17.0, 9.0, -1.0), (-15.0, 7.0, 1.0), (-15.0, 7.0, -1.0), (-17.0, 7.0, -1.0), (-15.0, 5.0, 1.0), (-17.0, 5.0, 1.0), (-17.0, 7.0, 1.0), (-15.0, 5.0, -1.0), (-17.0, 5.0, -1.0), (-15.0, 3.0, 1.0), (-17.0, 3.0, 1.0), (-15.0, 3.0, -1.0), (-17.0, 3.0, -1.0), (-15.0, 1.0, 1.0), (-17.0, -1.0, -1.0), (-17.0, 1.0, -1.0), (-15.0, -1.0, 1.0), (-17.0, -1.0, 1.0), (-17.0, 1.0, 1.0), (-13.0, 1.0, -1.0), (-13.0, -1.0, -1.0), (-15.0, -1.0, -1.0), (-15.0, 1.0, -1.0), (-13.0, 1.0, 1.0), (-13.0, -1.0, 1.0), (-11.0, -1.0, -1.0), (-11.0, 1.0, 1.0), (-11.0, -1.0, 1.0), (-9.0, 1.0, -1.0), (-11.0, 1.0, -1.0), (-9.0, 1.0, 1.0), (-9.0, -1.0, 1.0), (-7.0, 1.0, -1.0), (-9.0, -1.0, -1.0), (-7.0, 1.0, 1.0), (-7.0, -1.0, 1.0), (-5.0, 1.0, -1.0), (-5.0, -1.0, -1.0), (-7.0, -1.0, -1.0), (-5.0, -1.0, 1.0), (-3.0, 1.0, -1.0), (-3.0, -1.0, 1.0), (-5.0, 1.0, 1.0), (-1.0, 1.0, -1.0), (-1.0, -1.0, -1.0), (-3.0, -1.0, -1.0), (-1.0, 1.0, 1.0), (-1.0, -1.0, 1.0), (-3.0, 1.0, 1.0), (1.0, 1.0, -1.0), (1.0, -1.0, -1.0), (1.0, 1.0, 1.0), (1.0, -1.0, 1.0), (23.0, 1.0, -1.0), (23.0, -1.0, -1.0), (21.0, -1.0, -1.0), (23.0, -1.0, 1.0), (19.0, 1.0, -1.0), (21.0, -1.0, 1.0), (19.0, 1.0, 1.0), (19.0, -1.0, -1.0), (17.0, 1.0, -1.0), (19.0, -1.0, 1.0), (17.0, -1.0, 1.0), (17.0, -1.0, -1.0), (15.0, -1.0, -1.0), (17.0, 1.0, 1.0), (15.0, 1.0, -1.0), (13.0, -1.0, -1.0), (13.0, 1.0, -1.0), (15.0, 1.0, 1.0), (15.0, -1.0, 1.0), (11.0, 1.0, -1.0), (13.0, 1.0, 1.0), (13.0, -1.0, 1.0), (11.0, -1.0, -1.0), (9.0, 1.0, -1.0), (11.0, 1.0, 1.0), (11.0, -1.0, 1.0), (9.0, -1.0, -1.0), (9.0, 1.0, 1.0), (9.0, -1.0, 1.0), (7.0, 1.0, -1.0), (7.0, -1.0, -1.0), (5.0, -1.0, -1.0), (5.0, 1.0, -1.0), (7.0, 1.0, 1.0), (7.0, -1.0, 1.0), (5.0, -1.0, 1.0), (5.0, 1.0, 1.0), (5.0, 39.0, -1.0), (5.0, 37.0, -1.0), (3.0, 39.0, -1.0), (5.0, 39.0, 1.0), (7.0, 39.0, -1.0), (7.0, 39.0, 1.0), (7.0, 37.0, 1.0), (5.0, 37.0, 1.0), (7.0, 37.0, -1.0), (9.0, 37.0, -1.0), (9.0, 39.0, -1.0), (11.0, 39.0, 1.0), (11.0, 37.0, 1.0), (9.0, 37.0, 1.0), (9.0, 39.0, 1.0), (13.0, 37.0, -1.0), (11.0, 37.0, -1.0), (11.0, 39.0, -1.0), (13.0, 37.0, 1.0), (15.0, 37.0, -1.0), (13.0, 39.0, -1.0), (15.0, 37.0, 1.0), (13.0, 39.0, 1.0), (17.0, 39.0, -1.0), (17.0, 37.0, -1.0), (15.0, 39.0, -1.0), (17.0, 37.0, 1.0), (15.0, 39.0, 1.0), (19.0, 39.0, -1.0), (19.0, 39.0, 1.0), (17.0, 39.0, 1.0), (19.0, 37.0, -1.0), (21.0, 37.0, 1.0), (19.0, 37.0, 1.0), (23.0, 39.0, -1.0), (21.0, 37.0, -1.0), (21.0, 39.0, -1.0), (23.0, 39.0, 1.0), (21.0, 39.0, 1.0), (3.0, 37.0, -1.0), (3.0, 39.0, 1.0), (3.0, 37.0, 1.0), (1.0, 39.0, 1.0), (1.0, 39.0, -1.0), (1.0, 37.0, -1.0), (-1.0, 39.0, -1.0), (1.0, 37.0, 1.0), (-1.0, 37.0, -1.0), (-3.0, 37.0, -1.0), (-3.0, 39.0, -1.0), (-1.0, 39.0, 1.0), (-1.0, 37.0, 1.0), (-5.0, 37.0, -1.0), (-3.0, 39.0, 1.0), (-3.0, 37.0, 1.0), (-5.0, 39.0, -1.0), (-7.0, 37.0, -1.0), (-5.0, 39.0, 1.0), (-5.0, 37.0, 1.0), (-7.0, 37.0, 1.0), (-7.0, 39.0, -1.0), (-9.0, 37.0, -1.0), (-9.0, 39.0, -1.0), (-7.0, 39.0, 1.0), (-9.0, 37.0, 1.0), (-11.0, 37.0, -1.0), (-9.0, 39.0, 1.0), (-11.0, 39.0, -1.0), (-13.0, 39.0, -1.0), (-11.0, 39.0, 1.0), (-11.0, 37.0, 1.0), (-13.0, 39.0, 1.0), (-13.0, 37.0, -1.0), (-13.0, 37.0, 1.0), (-15.0, 37.0, 1.0), (-15.0, 39.0, -1.0), (-15.0, 37.0, -1.0), (-17.0, 39.0, -1.0), (-15.0, 39.0, 1.0), (-17.0, 39.0, 1.0)], [], [(0, 183, 1, 5), (7, 4, 3, 2), (0, 7, 2, 183), (1, 3, 4, 5), (9, 0, 5, 10), (6, 8, 4, 7), (7, 0, 9, 6), (5, 4, 8, 10), (12, 9, 10, 13), (14, 15, 8, 6), (12, 14, 6, 9), (10, 8, 15, 13), (11, 12, 13, 18), (21, 16, 15, 14), (11, 21, 14, 12), (13, 15, 16, 18), (17, 11, 18, 19), (20, 24, 16, 21), (17, 20, 21, 11), (18, 16, 24, 19), (43, 17, 19, 22), (23, 25, 24, 20), (43, 23, 20, 17), (19, 24, 25, 22), (26, 31, 34, 27), (28, 49, 30, 29), (26, 28, 29, 31), (34, 30, 49, 27), (31, 32, 33, 34), (29, 30, 35, 38), (31, 29, 38, 32), (33, 35, 30, 34), (32, 36, 37, 33), (38, 35, 41, 39), (32, 38, 39, 36), (37, 41, 35, 33), (36, 42, 40, 37), (39, 41, 45, 44), (36, 39, 44, 42), (40, 45, 41, 37), (42, 43, 22, 40), (44, 45, 25, 23), (42, 44, 23, 43), (22, 25, 45, 40), (46, 26, 27, 47), (48, 50, 49, 28), (46, 48, 28, 26), (27, 49, 50, 47), (51, 46, 47, 52), (55, 53, 50, 48), (51, 55, 48, 46), (47, 50, 53, 52), (54, 51, 52, 57), (58, 56, 53, 55), (54, 58, 55, 51), (52, 53, 56, 57), (61, 54, 57, 62), (63, 59, 56, 58), (61, 63, 58, 54), (57, 56, 59, 62), (60, 61, 62, 68), (71, 64, 59, 63), (60, 71, 63, 61), (62, 59, 64, 68), (65, 67, 69, 255), (66, 252, 72, 70), (65, 66, 70, 67), (69, 72, 252, 255), (67, 60, 68, 69), (70, 72, 64, 71), (67, 70, 71, 60), (68, 64, 72, 69), (76, 80, 73, 77), (74, 75, 85, 83), (76, 74, 83, 80), (73, 85, 75, 77), (296, 76, 77, 78), (294, 79, 75, 74), (296, 294, 74, 76), (77, 75, 79, 78), (80, 81, 82, 73), (83, 85, 84, 87), (80, 83, 87, 81), (82, 84, 85, 73), (81, 89, 86, 82), (87, 84, 94, 88), (81, 87, 88, 89), (86, 94, 84, 82), (89, 90, 91, 86), (88, 94, 93, 92), (89, 88, 92, 90), (91, 93, 94, 86), (90, 95, 98, 91), (92, 93, 101, 96), (90, 92, 96, 95), (98, 101, 93, 91), (95, 118, 97, 98), (96, 101, 100, 99), (95, 96, 99, 118), (97, 100, 101, 98), (105, 120, 122, 102), (106, 104, 125, 103), (105, 106, 103, 120), (122, 125, 104, 102), (108, 105, 102, 109), (111, 112, 104, 106), (108, 111, 106, 105), (102, 104, 112, 109), (107, 108, 109, 110), (115, 116, 112, 111), (107, 115, 111, 108), (109, 112, 116, 110), (113, 107, 110, 114), (119, 117, 116, 115), (113, 119, 115, 107), (110, 116, 117, 114), (118, 113, 114, 97), (99, 100, 117, 119), (118, 99, 119, 113), (114, 117, 100, 97), (120, 121, 127, 122), (103, 125, 124, 123), (120, 103, 123, 121), (127, 124, 125, 122), (121, 126, 130, 127), (123, 124, 129, 128), (121, 123, 128, 126), (130, 129, 124, 127), (126, 132, 133, 130), (128, 129, 136, 131), (126, 128, 131, 132), (133, 136, 129, 130), (132, 137, 138, 133), (131, 136, 135, 134), (132, 131, 134, 137), (138, 135, 136, 133), (137, 141, 142, 138), (134, 135, 140, 139), (137, 134, 139, 141), (142, 140, 135, 138), (141, 152, 145, 142), (139, 140, 148, 143), (141, 139, 143, 152), (145, 148, 140, 142), (152, 151, 144, 145), (143, 148, 147, 146), (151, 146, 147, 144), (144, 147, 148, 145), (149, 150, 151, 152), (153, 143, 146, 154), (150, 154, 146, 151), (153, 149, 152, 143), (159, 155, 150, 149), (156, 153, 154, 157), (155, 157, 154, 150), (156, 159, 149, 153), (158, 163, 155, 159), (160, 156, 157, 161), (163, 161, 157, 155), (160, 158, 159, 156), (162, 168, 163, 158), (164, 160, 161, 165), (168, 165, 161, 163), (164, 162, 158, 160), (166, 167, 168, 162), (172, 164, 165, 169), (167, 169, 165, 168), (172, 166, 162, 164), (170, 175, 167, 166), (178, 172, 169, 171), (175, 171, 169, 167), (178, 170, 166, 172), (173, 174, 175, 170), (176, 178, 171, 177), (174, 177, 171, 175), (176, 173, 170, 178), (179, 180, 174, 173), (181, 176, 177, 182), (179, 181, 182, 180), (180, 182, 177, 174), (181, 179, 173, 176), (183, 184, 185, 1), (2, 3, 188, 186), (183, 2, 186, 184), (184, 186, 188, 185), (1, 185, 190, 187), (3, 189, 192, 188), (185, 188, 192, 190), (3, 1, 187, 189), (187, 190, 194, 191), (189, 196, 193, 192), (190, 192, 193, 194), (189, 187, 191, 196), (191, 194, 195, 197), (196, 200, 201, 193), (194, 193, 201, 195), (196, 191, 197, 200), (197, 195, 198, 199), (200, 203, 204, 201), (195, 201, 204, 198), (200, 197, 199, 203), (199, 198, 205, 202), (203, 207, 208, 204), (198, 204, 208, 205), (203, 199, 202, 207), (202, 205, 209, 206), (207, 210, 211, 208), (205, 208, 211, 209), (207, 202, 206, 210), (206, 209, 213, 212), (210, 216, 217, 211), (209, 211, 217, 213), (210, 206, 212, 216), (212, 213, 214, 215), (216, 219, 218, 217), (213, 217, 218, 214), (214, 218, 219, 215), (216, 212, 215, 219), (220, 221, 259, 222), (223, 260, 261, 227), (221, 227, 261, 259), (223, 220, 222, 260), (224, 228, 221, 220), (225, 223, 227, 226), (228, 226, 227, 221), (225, 224, 220, 223), (230, 229, 228, 224), (234, 225, 226, 233), (229, 233, 226, 228), (234, 230, 224, 225), (237, 236, 229, 230), (231, 234, 233, 232), (236, 232, 233, 229), (231, 237, 230, 234), (240, 235, 236, 237), (242, 231, 232, 238), (235, 238, 232, 236), (242, 240, 237, 231), (245, 239, 235, 240), (247, 242, 238, 241), (239, 241, 238, 235), (247, 245, 240, 242), (243, 244, 239, 245), (250, 247, 241, 246), (244, 246, 241, 239), (250, 243, 245, 247), (248, 251, 244, 243), (249, 250, 246, 253), (251, 253, 246, 244), (249, 248, 243, 250), (256, 255, 251, 248), (258, 249, 253, 252), (255, 252, 253, 251), (258, 256, 248, 249), (254, 65, 255, 256), (257, 258, 252, 66), (254, 257, 66, 65), (257, 254, 256, 258), (222, 259, 264, 263), (260, 262, 266, 261), (259, 261, 266, 264), (260, 222, 263, 262), (263, 264, 267, 265), (262, 270, 271, 266), (264, 266, 271, 267), (262, 263, 265, 270), (265, 267, 268, 269), (270, 273, 274, 271), (267, 271, 274, 268), (270, 265, 269, 273), (269, 268, 272, 275), (273, 277, 278, 274), (268, 274, 278, 272), (273, 269, 275, 277), (275, 272, 276, 280), (277, 283, 279, 278), (272, 278, 279, 276), (277, 275, 280, 283), (280, 276, 281, 282), (283, 286, 284, 279), (276, 279, 284, 281), (283, 280, 282, 286), (282, 281, 285, 287), (286, 289, 290, 284), (281, 284, 290, 285), (286, 282, 287, 289), (287, 285, 292, 288), (289, 291, 293, 290), (285, 290, 293, 292), (289, 287, 288, 291), (288, 292, 296, 295), (291, 298, 294, 293), (292, 293, 294, 296), (291, 288, 295, 298), (295, 296, 78, 297), (298, 299, 79, 294), (78, 79, 299, 297), (298, 295, 297, 299)])
_uv = me_cube_031.uv_layers.new(name='UVTex')
_uv.uv.foreach_set('vector', [0.0, 0.0, 0.0, -1.0, -1.0, -1.0, -1.0, 2.384e-07, 2.384e-07, 1.0, -1.0, 1.0, -1.0, 1.788e-07, -3.576e-07, -2.98e-07, 0.0, 0.0, -2.384e-07, 1.0, -1.0, 1.0, -1.0, 0.0, 8.941e-08, 0.0, 1.788e-07, 1.0, 1.0, 1.0, 1.0, 0.0, 0.0, 0.0, 0.0, -1.0, -1.0, -1.0, -1.0, 2.384e-07, 2.384e-07, 1.0, -1.0, 1.0, -1.0, 1.788e-07, -3.576e-07, -2.98e-07, -1.0, 1.0, -1.0, 0.0, 0.0, 0.0, -2.384e-07, 1.0, 8.941e-08, 0.0, 1.788e-07, 1.0, 1.0, 1.0, 1.0, 0.0, 0.0, 0.0, 0.0, -1.0, -1.0, -1.0, -1.0, 2.384e-07, 2.384e-07, 1.0, -1.0, 1.0, -1.0, 1.788e-07, -3.576e-07, -2.98e-07, 0.0, 0.0, -2.384e-07, 1.0, -1.0, 1.0, -1.0, 0.0, 8.941e-08, 0.0, 1.788e-07, 1.0, 1.0, 1.0, 1.0, 0.0, 0.0, 0.0, 0.0, -1.0, -1.0, -1.0, -1.0, 2.384e-07, 2.384e-07, 1.0, -1.0, 1.0, -1.0, 1.788e-07, -3.576e-07, -2.98e-07, 0.0, 0.0, -2.384e-07, 1.0, -1.0, 1.0, -1.0, 0.0, 8.941e-08, 0.0, 1.788e-07, 1.0, 1.0, 1.0, 1.0, 0.0, 0.0, 0.0, 0.0, -1.0, -1.0, -1.0, -1.0, 2.384e-07, 2.384e-07, 1.0, -1.0, 1.0, -1.0, 1.788e-07, -3.576e-07, -2.98e-07, 0.0, 0.0, -2.384e-07, 1.0, -1.0, 1.0, -1.0, 0.0, 8.941e-08, 0.0, 1.788e-07, 1.0, 1.0, 1.0, 1.0, 0.0, 0.0, 0.0, 0.0, -1.0, -1.0, -1.0, -1.0, 2.384e-07, 2.384e-07, 1.0, -1.0, 1.0, -1.0, 1.788e-07, -3.576e-07, -2.98e-07, 0.0, 0.0, -2.384e-07, 1.0, -1.0, 1.0, -1.0, 0.0, 8.941e-08, 0.0, 1.788e-07, 1.0, 1.0, 1.0, 1.0, 0.0, 0.0, 0.0, 0.0, -1.0, -1.0, -1.0, -1.0, 2.384e-07, 2.384e-07, 1.0, -1.0, 1.0, -1.0, 1.788e-07, -3.576e-07, -2.98e-07, 0.0, 0.0, -2.384e-07, 1.0, -1.0, 1.0, -1.0, 0.0, 8.941e-08, 0.0, 1.788e-07, 1.0, 1.0, 1.0, 1.0, 0.0, 0.0, 0.0, 0.0, -1.0, -1.0, -1.0, -1.0, 2.384e-07, 2.384e-07, 1.0, -1.0, 1.0, -1.0, 1.788e-07, -3.576e-07, -2.98e-07, 0.0, 0.0, -2.384e-07, 1.0, -1.0, 1.0, -1.0, 0.0, 8.941e-08, 0.0, 1.788e-07, 1.0, 1.0, 1.0, 1.0, 0.0, 0.0, 0.0, 0.0, -1.0, -1.0, -1.0, -1.0, 2.384e-07, 2.384e-07, 1.0, -1.0, 1.0, -1.0, 1.788e-07, -3.576e-07, -2.98e-07, 0.0, 0.0, -2.384e-07, 1.0, -1.0, 1.0, -1.0, 0.0, 8.941e-08, 0.0, 1.788e-07, 1.0, 1.0, 1.0, 1.0, 0.0, 0.0, 0.0, 0.0, -1.0, -1.0, -1.0, -1.0, 2.384e-07, 2.384e-07, 1.0, -1.0, 1.0, -1.0, 1.788e-07, -3.576e-07, -2.98e-07, 0.0, 0.0, -2.384e-07, 1.0, -1.0, 1.0, -1.0, 0.0, 8.941e-08, 0.0, 1.788e-07, 1.0, 1.0, 1.0, 1.0, 0.0, 0.0, 0.0, 0.0, -1.0, -1.0, -1.0, -1.0, 2.384e-07, 2.384e-07, 1.0, -1.0, 1.0, -1.0, 1.788e-07, -3.576e-07, -2.98e-07, 0.0, 0.0, -2.384e-07, 1.0, -1.0, 1.0, -1.0, 0.0, 8.941e-08, 0.0, 1.788e-07, 1.0, 1.0, 1.0, 1.0, 0.0, 0.0, 0.0, 0.0, -1.0, -1.0, -1.0, -1.0, 2.384e-07, 2.384e-07, 1.0, -1.0, 1.0, -1.0, 1.788e-07, -3.576e-07, -2.98e-07, 0.0, 0.0, -2.384e-07, 1.0, -1.0, 1.0, -1.0, 0.0, 8.941e-08, 0.0, 1.788e-07, 1.0, 1.0, 1.0, 1.0, 0.0, 0.0, 0.0, 0.0, -1.0, -1.0, -1.0, -1.0, 2.384e-07, 2.384e-07, 1.0, -1.0, 1.0, -1.0, 1.788e-07, -3.576e-07, -2.98e-07, 0.0, 0.0, -2.384e-07, 1.0, -1.0, 1.0, -1.0, 0.0, 8.941e-08, 0.0, 1.788e-07, 1.0, 1.0, 1.0, 1.0, 0.0, 0.0, 0.0, 0.0, -1.0, -1.0, -1.0, -1.0, 2.384e-07, 2.384e-07, 1.0, -1.0, 1.0, -1.0, 1.788e-07, -3.576e-07, -2.98e-07, 0.0, 0.0, -2.384e-07, 1.0, -1.0, 1.0, -1.0, 0.0, 8.941e-08, 0.0, 1.788e-07, 1.0, 1.0, 1.0, 1.0, 0.0, 0.0, 0.0, 0.0, -1.0, -1.0, -1.0, -1.0, 2.384e-07, 2.384e-07, 1.0, -1.0, 1.0, -1.0, 1.788e-07, -3.576e-07, -2.98e-07, 0.0, 0.0, -2.384e-07, 1.0, -1.0, 1.0, -1.0, 0.0, 8.941e-08, 0.0, 1.788e-07, 1.0, 1.0, 1.0, 1.0, 0.0, 0.0, 0.0, 0.0, -1.0, -1.0, -1.0, -1.0, 2.384e-07, 2.384e-07, 1.0, -1.0, 1.0, -1.0, 1.788e-07, -3.576e-07, -2.98e-07, 0.0, 0.0, -2.384e-07, 1.0, -1.0, 1.0, -1.0, 0.0, 8.941e-08, 0.0, 1.788e-07, 1.0, 1.0, 1.0, 1.0, 0.0, 0.0, 0.0, 0.0, -1.0, -1.0, -1.0, -1.0, 2.384e-07, 2.384e-07, 1.0, -1.0, 1.0, -1.0, 1.788e-07, -3.576e-07, -2.98e-07, 0.0, 0.0, -2.384e-07, 1.0, -1.0, 1.0, -1.0, 0.0, 8.941e-08, 0.0, 1.788e-07, 1.0, 1.0, 1.0, 1.0, 0.0, 0.0, 0.0, 0.0, -1.0, -1.0, -1.0, -1.0, 2.384e-07, 2.384e-07, 1.0, -1.0, 1.0, -1.0, 1.788e-07, -3.576e-07, -2.98e-07, 0.0, 0.0, -2.384e-07, 1.0, -1.0, 1.0, -1.0, 0.0, 8.941e-08, 0.0, 1.788e-07, 1.0, 1.0, 1.0, 1.0, 0.0, 0.0, 0.0, 0.0, -1.0, -1.0, -1.0, -1.0, 2.384e-07, 2.384e-07, 1.0, -1.0, 1.0, -1.0, 1.788e-07, -3.576e-07, -2.98e-07, 0.0, 0.0, -2.384e-07, 1.0, -1.0, 1.0, -1.0, 0.0, 8.941e-08, 0.0, 1.788e-07, 1.0, 1.0, 1.0, 1.0, 0.0, 0.0, 0.0, 0.0, -1.0, -1.0, -1.0, -1.0, 2.384e-07, 2.384e-07, 1.0, -1.0, 1.0, -1.0, 1.788e-07, -3.576e-07, -2.98e-07, 0.0, 0.0, -2.384e-07, 1.0, -1.0, 1.0, -1.0, 0.0, 8.941e-08, 0.0, 1.788e-07, 1.0, 1.0, 1.0, 1.0, 0.0, 0.0, 0.0, 0.0, -1.0, -1.0, -1.0, -1.0, 2.384e-07, 2.384e-07, 1.0, -1.0, 1.0, -1.0, 1.788e-07, -3.576e-07, -2.98e-07, 0.0, 0.0, -2.384e-07, 1.0, -1.0, 1.0, -1.0, 0.0, 8.941e-08, 0.0, 1.788e-07, 1.0, 1.0, 1.0, 1.0, 0.0, 0.0, 0.0, 0.0, -1.0, -1.0, -1.0, -1.0, 2.384e-07, 2.384e-07, 1.0, -1.0, 1.0, -1.0, 1.788e-07, -3.576e-07, -2.98e-07, 0.0, 0.0, -2.384e-07, 1.0, -1.0, 1.0, -1.0, 0.0, 8.941e-08, 0.0, 1.788e-07, 1.0, 1.0, 1.0, 1.0, 0.0, 0.0, 0.0, 0.0, -1.0, -1.0, -1.0, -1.0, 2.384e-07, 2.384e-07, 1.0, -1.0, 1.0, -1.0, 1.788e-07, -3.576e-07, -2.98e-07, 0.0, 0.0, -2.384e-07, 1.0, -1.0, 1.0, -1.0, 0.0, 8.941e-08, 0.0, 1.788e-07, 1.0, 1.0, 1.0, 1.0, 0.0, 0.0, 0.0, 0.0, -1.0, -1.0, -1.0, -1.0, 2.384e-07, 2.384e-07, 1.0, -1.0, 1.0, -1.0, 1.788e-07, -3.576e-07, -2.98e-07, 0.0, 0.0, -2.384e-07, 1.0, -1.0, 1.0, -1.0, 0.0, 8.941e-08, 0.0, 1.788e-07, 1.0, 1.0, 1.0, 1.0, 0.0, 0.0, 0.0, 0.0, -1.0, -1.0, -1.0, -1.0, 2.384e-07, 2.384e-07, 1.0, -1.0, 1.0, -1.0, 1.788e-07, -3.576e-07, -2.98e-07, 0.0, 0.0, -2.384e-07, 1.0, -1.0, 1.0, -1.0, 0.0, 8.941e-08, 0.0, 1.788e-07, 1.0, 1.0, 1.0, 1.0, 0.0, 0.0, 0.0, 0.0, -1.0, -1.0, -1.0, -1.0, 2.384e-07, 2.384e-07, 1.0, -1.0, 1.0, -1.0, 1.788e-07, -3.576e-07, -2.98e-07, 0.0, 0.0, -2.384e-07, 1.0, -1.0, 1.0, -1.0, 0.0, 8.941e-08, 0.0, 1.788e-07, 1.0, 1.0, 1.0, 1.0, 0.0, 0.0, 0.0, 0.0, -1.0, -1.0, -1.0, -1.0, 2.384e-07, 2.384e-07, 1.0, -1.0, 1.0, -1.0, 1.788e-07, -3.576e-07, -2.98e-07, 0.0, 0.0, -2.384e-07, 1.0, -1.0, 1.0, -1.0, 0.0, 8.941e-08, 0.0, 1.788e-07, 1.0, 1.0, 1.0, 1.0, 0.0, 0.0, 0.0, 0.0, -1.0, -1.0, -1.0, -1.0, 2.384e-07, 2.384e-07, 1.0, -1.0, 1.0, -1.0, 1.788e-07, -3.576e-07, -2.98e-07, 0.0, 0.0, -2.384e-07, 1.0, -1.0, 1.0, -1.0, 0.0, 8.941e-08, 0.0, 1.788e-07, 1.0, 1.0, 1.0, 1.0, 0.0, 0.0, 0.0, 0.0, -1.0, -1.0, -1.0, -1.0, 2.384e-07, 2.384e-07, 1.0, -1.0, 1.0, -1.0, 1.788e-07, -3.576e-07, -2.98e-07, 0.0, 0.0, -2.384e-07, 1.0, -1.0, 1.0, -1.0, 0.0, 8.941e-08, 0.0, 1.788e-07, 1.0, 1.0, 1.0, 1.0, 0.0, 0.0, 0.0, 0.0, -1.0, -1.0, -1.0, -1.0, 2.384e-07, 2.384e-07, 1.0, -1.0, 1.0, -1.0, 1.788e-07, -3.576e-07, -2.98e-07, 0.0, 0.0, -2.384e-07, 1.0, -1.0, 1.0, -1.0, 0.0, 8.941e-08, 0.0, 1.788e-07, 1.0, 1.0, 1.0, 1.0, 0.0, 0.0, 0.0, 0.0, -1.0, -1.0, -1.0, -1.0, 2.384e-07, 2.384e-07, 1.0, -1.0, 1.0, -1.0, 1.788e-07, -3.576e-07, -2.98e-07, 0.0, 0.0, -2.384e-07, 1.0, -1.0, 1.0, -1.0, 0.0, 8.941e-08, 0.0, 1.788e-07, 1.0, 1.0, 1.0, 1.0, 0.0, 0.0, 0.0, 0.0, -1.0, -1.0, -1.0, -1.0, 2.384e-07, 2.384e-07, 1.0, -1.0, 1.0, -1.0, 1.788e-07, -3.576e-07, -2.98e-07, 0.0, 0.0, -2.384e-07, 1.0, -1.0, 1.0, -1.0, 0.0, 8.941e-08, 0.0, 1.788e-07, 1.0, 1.0, 1.0, 1.0, 0.0, 0.0, 0.0, 0.0, -1.0, -1.0, -1.0, -1.0, 2.384e-07, 2.384e-07, 1.0, -1.0, 1.0, -1.0, 1.788e-07, -3.576e-07, -2.98e-07, 0.0, 0.0, -2.384e-07, 1.0, -1.0, 1.0, -1.0, 0.0, 8.941e-08, 0.0, 1.788e-07, 1.0, 1.0, 1.0, 1.0, 0.0, 0.0, 0.0, 0.0, -1.0, -1.0, -1.0, -1.0, 2.384e-07, 2.384e-07, 1.0, -1.0, 1.0, -1.0, 1.788e-07, -3.576e-07, -2.98e-07, 0.0, 0.0, -2.384e-07, 1.0, -1.0, 1.0, -1.0, 0.0, 8.941e-08, 0.0, 1.788e-07, 1.0, 1.0, 1.0, 1.0, 0.0, 0.0, 0.0, 0.0, -1.0, -1.0, -1.0, -1.0, 2.384e-07, 2.384e-07, 1.0, -1.0, 1.0, -1.0, 1.788e-07, -3.576e-07, -2.98e-07, 0.0, 0.0, -2.384e-07, 1.0, -1.0, 1.0, -1.0, 0.0, 8.941e-08, 0.0, 1.788e-07, 1.0, 1.0, 1.0, 1.0, 0.0, 0.0, 0.0, 0.0, -1.0, -1.0, -1.0, -1.0, 2.384e-07, 2.384e-07, 1.0, -1.0, 1.0, -1.0, 1.788e-07, -3.576e-07, -2.98e-07, 0.0, 0.0, -2.384e-07, 1.0, -1.0, 1.0, -1.0, 0.0, 8.941e-08, 0.0, 1.788e-07, 1.0, 1.0, 1.0, 1.0, 0.0, 0.0, 0.0, 0.0, -1.0, -1.0, -1.0, -1.0, 2.384e-07, 2.384e-07, 1.0, -1.0, 1.0, -1.0, 1.788e-07, -3.576e-07, -2.98e-07, 0.0, 0.0, -3.576e-07, 1.0, -1.0, 1.0, -1.0, 0.0, 8.941e-08, 0.0, 1.788e-07, 1.0, 1.0, 1.0, 1.0, 0.0, 0.0, 0.0, 0.0, -1.0, -1.0, -1.0, -1.0, 2.384e-07, 2.384e-07, 1.0, -1.0, 1.0, -1.0, 1.788e-07, -3.576e-07, -2.98e-07, 0.0, 0.0, -3.576e-07, 1.0, -1.0, 1.0, -1.0, 0.0, 2.384e-07, 0.0, 0.0, -1.0, -1.0, -1.0, -1.0, 0.0, 0.0, 0.0, 0.0, -1.0, -1.0, -1.0, -1.0, 2.384e-07, 2.384e-07, 1.0, -1.0, 1.0, -1.0, 1.788e-07, -3.576e-07, -2.98e-07, 0.0, 0.0, -3.576e-07, 1.0, -1.0, 1.0, -1.0, 0.0, 2.384e-07, 0.0, 0.0, -1.0, -1.0, -1.0, -1.0, 0.0, 0.0, 0.0, 0.0, -1.0, -1.0, -1.0, -1.0, 2.384e-07, 2.384e-07, 1.0, -1.0, 1.0, -1.0, 1.788e-07, -3.576e-07, -2.98e-07, 0.0, 0.0, -3.576e-07, 1.0, -1.0, 1.0, -1.0, 0.0, 2.384e-07, 0.0, 0.0, -1.0, -1.0, -1.0, -1.0, 0.0, 0.0, 0.0, 0.0, -1.0, -1.0, -1.0, -1.0, 2.384e-07, 2.384e-07, 1.0, -1.0, 1.0, -1.0, 1.788e-07, -3.576e-07, -2.98e-07, 0.0, 0.0, -3.576e-07, 1.0, -1.0, 1.0, -1.0, 0.0, 2.384e-07, 0.0, 0.0, -1.0, -1.0, -1.0, -1.0, 0.0, 0.0, 0.0, 0.0, -1.0, -1.0, -1.0, -1.0, 2.384e-07, 2.384e-07, 1.0, -1.0, 1.0, -1.0, 1.788e-07, -3.576e-07, -2.98e-07, 0.0, 0.0, -3.576e-07, 1.0, -1.0, 1.0, -1.0, 0.0, 2.384e-07, 0.0, 0.0, -1.0, -1.0, -1.0, -1.0, 0.0, 0.0, 0.0, 0.0, -1.0, -1.0, -1.0, -1.0, 2.384e-07, 2.384e-07, 1.0, -1.0, 1.0, -1.0, 1.788e-07, -3.576e-07, -2.98e-07, 0.0, 0.0, -3.576e-07, 1.0, -1.0, 1.0, -1.0, 0.0, 2.384e-07, 0.0, 0.0, -1.0, -1.0, -1.0, -1.0, 0.0, 0.0, 0.0, 0.0, -1.0, -1.0, -1.0, -1.0, 2.384e-07, 2.384e-07, 1.0, -1.0, 1.0, -1.0, 1.788e-07, -3.576e-07, -2.98e-07, 0.0, 0.0, -3.576e-07, 1.0, -1.0, 1.0, -1.0, 0.0, 2.384e-07, 0.0, 0.0, -1.0, -1.0, -1.0, -1.0, 0.0, 0.0, 0.0, 0.0, -1.0, -1.0, -1.0, -1.0, 2.384e-07, 2.384e-07, 1.0, -1.0, 1.0, -1.0, 1.788e-07, -3.576e-07, -2.98e-07, 0.0, 0.0, -2.384e-07, 1.0, -1.0, 1.0, -1.0, 0.0, 0.0, 0.0, -3.576e-07, 1.0, -1.0, 1.0, -1.0, 0.0, 2.384e-07, 0.0, 0.0, -1.0, -1.0, -1.0, -1.0, 0.0, 0.0, 0.0, 0.0, -1.0, -1.0, -1.0, -1.0, 2.384e-07, 2.384e-07, 1.0, -1.0, 1.0, -1.0, 1.788e-07, -3.576e-07, -2.98e-07, 0.0, 0.0, -2.384e-07, 1.0, -1.0, 1.0, -1.0, 0.0, 0.0, 0.0, -3.576e-07, 1.0, -1.0, 1.0, -1.0, 0.0, 0.0, 0.0, 0.0, -1.0, -1.0, -1.0, -1.0, 2.384e-07, 2.384e-07, 1.0, -1.0, 1.0, -1.0, 1.788e-07, -3.576e-07, -2.98e-07, 0.0, 0.0, -3.576e-07, 1.0, -1.0, 1.0, -1.0, 0.0, 2.384e-07, 0.0, 0.0, -1.0, -1.0, -1.0, -1.0, 0.0, 0.0, 0.0, 0.0, -1.0, -1.0, -1.0, -1.0, 2.384e-07, 2.384e-07, 1.0, -1.0, 1.0, -1.0, 1.788e-07, -3.576e-07, -2.98e-07, 0.0, 0.0, -3.576e-07, 1.0, -1.0, 1.0, -1.0, 0.0, 2.384e-07, 0.0, 0.0, -1.0, -1.0, -1.0, -1.0, 0.0, 0.0, 0.0, 0.0, -1.0, -1.0, -1.0, -1.0, 2.384e-07, 2.384e-07, 1.0, -1.0, 1.0, -1.0, 1.788e-07, -3.576e-07, -2.98e-07, 0.0, 0.0, -3.576e-07, 1.0, -1.0, 1.0, -1.0, 0.0, 2.384e-07, 0.0, 0.0, -1.0, -1.0, -1.0, -1.0, 0.0, 0.0, 0.0, 0.0, -1.0, -1.0, -1.0, -1.0, 2.384e-07, 2.384e-07, 1.0, -1.0, 1.0, -1.0, 1.788e-07, -3.576e-07, -2.98e-07, 0.0, 0.0, -3.576e-07, 1.0, -1.0, 1.0, -1.0, 0.0, 2.384e-07, 0.0, 0.0, -1.0, -1.0, -1.0, -1.0, 0.0, 0.0, 0.0, 0.0, -1.0, -1.0, -1.0, -1.0, 2.384e-07, 2.384e-07, 1.0, -1.0, 1.0, -1.0, 1.788e-07, -3.576e-07, -2.98e-07, 0.0, 0.0, -3.576e-07, 1.0, -1.0, 1.0, -1.0, 0.0, 2.384e-07, 0.0, 0.0, -1.0, -1.0, -1.0, -1.0, 0.0, 0.0, 0.0, 0.0, -1.0, -1.0, -1.0, -1.0, 2.384e-07, 2.384e-07, 1.0, -1.0, 1.0, -1.0, 1.788e-07, -3.576e-07, -2.98e-07, 0.0, 0.0, -3.576e-07, 1.0, -1.0, 1.0, -1.0, 0.0, 2.384e-07, 0.0, 0.0, -1.0, -1.0, -1.0, -1.0, 0.0, 0.0, 0.0, 0.0, -1.0, -1.0, -1.0, -1.0, 2.384e-07, 2.384e-07, 1.0, -1.0, 1.0, -1.0, 1.788e-07, -3.576e-07, -2.98e-07, 0.0, 0.0, -3.576e-07, 1.0, -1.0, 1.0, -1.0, 0.0, 2.384e-07, 0.0, 0.0, -1.0, -1.0, -1.0, -1.0, 0.0, 0.0, 0.0, 0.0, -1.0, -1.0, -1.0, -1.0, 2.384e-07, 2.384e-07, 1.0, -1.0, 1.0, -1.0, 1.788e-07, -3.576e-07, -2.98e-07, 0.0, 0.0, -3.576e-07, 1.0, -1.0, 1.0, -1.0, 0.0, 8.941e-08, 0.0, 1.788e-07, 1.0, 1.0, 1.0, 1.0, 0.0, 2.384e-07, 0.0, 0.0, -1.0, -1.0, -1.0, -1.0, 0.0, 0.0, 0.0, 0.0, -1.0, -1.0, -1.0, -1.0, 2.384e-07, 2.384e-07, 1.0, -1.0, 1.0, -1.0, 1.788e-07, -3.576e-07, -2.98e-07, 0.0, 0.0, -3.576e-07, 1.0, -1.0, 1.0, -1.0, 0.0, 2.384e-07, 0.0, 0.0, -1.0, -1.0, -1.0, -1.0, 0.0, 0.0, 0.0, 0.0, -1.0, -1.0, -1.0, -1.0, 2.384e-07, 2.384e-07, 1.0, -1.0, 1.0, -1.0, 1.788e-07, -3.576e-07, -2.98e-07, 0.0, 0.0, -3.576e-07, 1.0, -1.0, 1.0, -1.0, 0.0, 2.384e-07, 0.0, 0.0, -1.0, -1.0, -1.0, -1.0, 0.0, 0.0, 0.0, 0.0, -1.0, -1.0, -1.0, -1.0, 2.384e-07, 2.384e-07, 1.0, -1.0, 1.0, -1.0, 1.788e-07, -3.576e-07, -2.98e-07, 0.0, 0.0, -3.576e-07, 1.0, -1.0, 1.0, -1.0, 0.0, 2.384e-07, 0.0, 0.0, -1.0, -1.0, -1.0, -1.0, 0.0, 0.0, 0.0, 0.0, -1.0, -1.0, -1.0, -1.0, 2.384e-07, 2.384e-07, 1.0, -1.0, 1.0, -1.0, 1.788e-07, -3.576e-07, -2.98e-07, 0.0, 0.0, -3.576e-07, 1.0, -1.0, 1.0, -1.0, 0.0, 2.384e-07, 0.0, 0.0, -1.0, -1.0, -1.0, -1.0, 0.0, 0.0, 0.0, 0.0, -1.0, -1.0, -1.0, -1.0, 2.384e-07, 2.384e-07, 1.0, -1.0, 1.0, -1.0, 1.788e-07, -3.576e-07, -2.98e-07, 0.0, 0.0, -3.576e-07, 1.0, -1.0, 1.0, -1.0, 0.0, 2.384e-07, 0.0, 0.0, -1.0, -1.0, -1.0, -1.0, 0.0, 0.0, 0.0, 0.0, -1.0, -1.0, -1.0, -1.0, 2.384e-07, 2.384e-07, 1.0, -1.0, 1.0, -1.0, 1.788e-07, -3.576e-07, -2.98e-07, 0.0, 0.0, -3.576e-07, 1.0, -1.0, 1.0, -1.0, 0.0, 2.384e-07, 0.0, 0.0, -1.0, -1.0, -1.0, -1.0, 0.0, 0.0, 0.0, 0.0, -1.0, -1.0, -1.0, -1.0, 2.384e-07, 2.384e-07, 1.0, -1.0, 1.0, -1.0, 1.788e-07, -3.576e-07, -2.98e-07, 0.0, 0.0, -3.576e-07, 1.0, -1.0, 1.0, -1.0, 0.0, 2.384e-07, 0.0, 0.0, -1.0, -1.0, -1.0, -1.0, 0.0, 0.0, 0.0, 0.0, -1.0, -1.0, -1.0, -1.0, 2.384e-07, 2.384e-07, 1.0, -1.0, 1.0, -1.0, 1.788e-07, -3.576e-07, -2.98e-07, 0.0, 0.0, -3.576e-07, 1.0, -1.0, 1.0, -1.0, 0.0, 2.384e-07, 0.0, 0.0, -1.0, -1.0, -1.0, -1.0, 0.0, 0.0, 0.0, 0.0, -1.0, -1.0, -1.0, -1.0, 2.384e-07, 2.384e-07, 1.0, -1.0, 1.0, -1.0, 1.788e-07, -3.576e-07, -2.98e-07, 0.0, 0.0, -3.576e-07, 1.0, -1.0, 1.0, -1.0, 0.0, 2.384e-07, 0.0, 0.0, -1.0, -1.0, -1.0, -1.0, 0.0, 0.0, 0.0, 0.0, -1.0, -1.0, -1.0, -1.0, 2.384e-07, 2.384e-07, 1.0, -1.0, 1.0, -1.0, 1.788e-07, -3.576e-07, -2.98e-07, 0.0, 0.0, -2.384e-07, 1.0, -1.0, 1.0, -1.0, 0.0, 2.384e-07, 0.0, 0.0, -1.0, -1.0, -1.0, -1.0, 0.0, 0.0, 0.0, 0.0, -1.0, -1.0, -1.0, -1.0, 2.384e-07, 2.384e-07, 1.0, -1.0, 1.0, -1.0, 1.788e-07, -3.576e-07, -2.98e-07, 0.0, 0.0, -3.576e-07, 1.0, -1.0, 1.0, -1.0, 0.0, 2.384e-07, 0.0, 0.0, -1.0, -1.0, -1.0, -1.0, 0.0, 0.0, 0.0, 0.0, -1.0, -1.0, -1.0, -1.0, 2.384e-07, 2.384e-07, 1.0, -1.0, 1.0, -1.0, 1.788e-07, -3.576e-07, -2.98e-07, 0.0, 0.0, -3.576e-07, 1.0, -1.0, 1.0, -1.0, 0.0, 2.384e-07, 0.0, 0.0, -1.0, -1.0, -1.0, -1.0, 0.0, 0.0, 0.0, 0.0, -1.0, -1.0, -1.0, -1.0, 2.384e-07, 2.384e-07, 1.0, -1.0, 1.0, -1.0, 1.788e-07, -3.576e-07, -2.98e-07, 0.0, 0.0, -3.576e-07, 1.0, -1.0, 1.0, -1.0, 0.0, 2.384e-07, 0.0, 0.0, -1.0, -1.0, -1.0, -1.0, 0.0, 0.0, 0.0, 0.0, -1.0, -1.0, -1.0, -1.0, 2.384e-07, 2.384e-07, 1.0, -1.0, 1.0, -1.0, 1.788e-07, -3.576e-07, -2.98e-07, 0.0, 0.0, -3.576e-07, 1.0, -1.0, 1.0, -1.0, 0.0, 2.384e-07, 0.0, 0.0, -1.0, -1.0, -1.0, -1.0, 0.0, 0.0, 0.0, 0.0, -1.0, -1.0, -1.0, -1.0, 2.384e-07, 2.384e-07, 1.0, -1.0, 1.0, -1.0, 1.788e-07, -3.576e-07, -2.98e-07, 0.0, 0.0, -3.576e-07, 1.0, -1.0, 1.0, -1.0, 0.0, 2.384e-07, 0.0, 0.0, -1.0, -1.0, -1.0, -1.0, 0.0, 0.0, 0.0, 0.0, -1.0, -1.0, -1.0, -1.0, 2.384e-07, 2.384e-07, 1.0, -1.0, 1.0, -1.0, 1.788e-07, -3.576e-07, -2.98e-07, 0.0, 0.0, -3.576e-07, 1.0, -1.0, 1.0, -1.0, 0.0, 2.384e-07, 0.0, 0.0, -1.0, -1.0, -1.0, -1.0, 0.0, 0.0, 0.0, 0.0, -1.0, -1.0, -1.0, -1.0, 2.384e-07, 2.384e-07, 1.0, -1.0, 1.0, -1.0, 1.788e-07, -3.576e-07, -2.98e-07, 0.0, 0.0, -3.576e-07, 1.0, -1.0, 1.0, -1.0, 0.0, 2.384e-07, 0.0, 0.0, -1.0, -1.0, -1.0, -1.0, 0.0, 0.0, 0.0, 0.0, -1.0, -1.0, -1.0, -1.0, 2.384e-07, 2.384e-07, 1.0, -1.0, 1.0, -1.0, 1.788e-07, -3.576e-07, -2.98e-07, 0.0, 0.0, -3.576e-07, 1.0, -1.0, 1.0, -1.0, 0.0, 2.384e-07, 0.0, 0.0, -1.0, -1.0, -1.0, -1.0, 0.0, 0.0, 0.0, 0.0, -1.0, -1.0, -1.0, -1.0, 2.384e-07, 2.384e-07, 1.0, -1.0, 1.0, -1.0, 1.788e-07, -3.576e-07, -2.98e-07, 0.0, 0.0, -3.576e-07, 1.0, -1.0, 1.0, -1.0, 0.0, 2.384e-07, 0.0, 0.0, -1.0, -1.0, -1.0, -1.0, 0.0, 0.0, 0.0, 0.0, -1.0, -1.0, -1.0, -1.0, 2.384e-07, 2.384e-07, 1.0, -1.0, 1.0, -1.0, 1.788e-07, -3.576e-07, -2.98e-07, 8.941e-08, 0.0, 1.788e-07, 1.0, 1.0, 1.0, 1.0, 0.0, 2.384e-07, 0.0, 0.0, -1.0, -1.0, -1.0, -1.0, 0.0])
me_cube_031.materials.append(mat_material)
me_cube_031.use_remesh_preserve_volume = False
me_cube_031.use_remesh_preserve_attributes = False
me_cube_031.use_mirror_vertex_groups = False
me_cube_031.update()
me_cube_020 = bpy.data.meshes.new('Cube.020')
me_cube_020.from_pydata([(-1.0, 1.0, -1.0), (-1.0, -1.0, -1.0), (-3.0, -1.0, -1.0), (-3.0, 1.0, -1.0), (-1.0, 1.0, 1.0), (-1.0, -1.0, 1.0), (-3.0, -1.0, 1.0), (-3.0, 1.0, 1.0), (1.0, 1.0, -1.0), (1.0, -1.0, -1.0), (1.0, 1.0, 1.0), (1.0, -1.0, 1.0)], [], [(0, 1, 2, 3), (4, 7, 6, 5), (1, 5, 6, 2), (2, 6, 7, 3), (4, 0, 3, 7), (1, 0, 8, 9), (10, 4, 5, 11), (8, 10, 11, 9), (9, 11, 5, 1), (0, 4, 10, 8)])
_uv = me_cube_020.uv_layers.new(name='UVTex')
_uv.uv.foreach_set('vector', [0.0, 0.0, 0.0, -1.0, -1.0, -1.0, -1.0, 2.384e-07, 2.384e-07, 1.0, -1.0, 1.0, -1.0, 1.788e-07, -3.576e-07, -2.98e-07, 0.0, 0.0, -3.576e-07, 1.0, -1.0, 1.0, -1.0, 0.0, 8.941e-08, 0.0, 1.788e-07, 1.0, 1.0, 1.0, 1.0, 0.0, 2.384e-07, 0.0, 0.0, -1.0, -1.0, -1.0, -1.0, 0.0, -1.0, -1.0, -1.0, 2.384e-07, 0.0, 0.0, 0.0, -1.0, 2.384e-07, 1.0, -1.0, 1.0, -1.0, 1.788e-07, -3.576e-07, -2.98e-07, 0.0, 0.0, -2.384e-07, 1.0, -1.0, 1.0, -1.0, 0.0, 0.0, 0.0, -3.576e-07, 1.0, -1.0, 1.0, -1.0, 0.0, -1.0, -1.0, -1.0, 0.0, 2.384e-07, 0.0, 0.0, -1.0])
me_cube_020.materials.append(mat_material)
me_cube_020.use_remesh_preserve_volume = False
me_cube_020.use_remesh_preserve_attributes = False
me_cube_020.use_mirror_vertex_groups = False
me_cube_020.update()

# ---- objects
ob_cube_092 = bpy.data.objects.new('Cube.092', me_cube_142)
ob_cube = bpy.data.objects.new('Cube', me_cube_102)
ob_cube_081 = bpy.data.objects.new('Cube.081', me_cube_082)
ob_cube_079 = bpy.data.objects.new('Cube.079', me_cube_080)
ob_cube_031 = bpy.data.objects.new('Cube.031', me_cube_031)
ob_cube_020 = bpy.data.objects.new('Cube.020', me_cube_020)

# ---- transforms, parenting, visibility, modifiers, constraints
ob_cube_092.location = (-6.0, 0.0, 3.0)
ob_cube_092.lock_rotations_4d = False
ob_cube_092.empty_display_type = 'ARROWS'
ob_cube_092.color = (0.0, 0.0, 0.0, 1.0)
ob_cube_092.lineart.crease_threshold = 0.0
ob_cube.location = (0.0, -4.0, 2.5)
ob_cube.scale = (1.0, 1.0, 0.5)
ob_cube.lock_rotations_4d = False
ob_cube.empty_display_type = 'ARROWS'
ob_cube.color = (0.0, 0.0, 0.0, 1.0)
ob_cube.lineart.crease_threshold = 0.0
ob_cube_081.location = (0.0, -10.0, 0.5)
ob_cube_081.scale = (1.0, 1.0, 0.5)
ob_cube_081.lock_rotations_4d = False
ob_cube_081.empty_display_type = 'ARROWS'
ob_cube_081.color = (0.0, 0.0, 0.0, 1.0)
ob_cube_081.lineart.crease_threshold = 0.0
ob_cube_079.location = (0.0, -4.0, 1.0)
ob_cube_079.lock_rotations_4d = False
ob_cube_079.empty_display_type = 'ARROWS'
ob_cube_079.color = (0.0, 0.0, 0.0, 1.0)
ob_cube_079.lineart.crease_threshold = 0.0
ob_cube_031.location = (-3.0, -19.0, 1.0)
ob_cube_031.lock_rotations_4d = False
ob_cube_031.empty_display_type = 'ARROWS'
ob_cube_031.color = (0.0, 0.0, 0.0, 1.0)
ob_cube_031.lineart.crease_threshold = 0.0
ob_cube_020.location = (1.0, -19.0, 0.5)
ob_cube_020.scale = (1.0, 1.0, 0.5)
ob_cube_020.lock_rotations_4d = False
ob_cube_020.empty_display_type = 'ARROWS'
ob_cube_020.color = (0.0, 0.0, 0.0, 1.0)
ob_cube_020.lineart.crease_threshold = 0.0

# ---- collection membership
col_collection_1.objects.link(ob_cube_092)
col_collection_1.objects.link(ob_cube)
col_collection_1.objects.link(ob_cube_081)
col_collection_1.objects.link(ob_cube_079)
col_collection_1.objects.link(ob_cube_031)
col_collection_1.objects.link(ob_cube_020)

# ---- scene / render settings (as saved in the file)
scene.frame_start = 1; scene.frame_end = 250; scene.frame_set(1)
scene.render.engine = 'BLENDER_EEVEE_NEXT'
scene.render.image_settings.file_format = 'JPEG'
scene.render.image_settings.color_mode = 'RGB'
scene.render.image_settings.compression = 90
scene.render.resolution_x = 800
scene.render.resolution_y = 600
scene.render.pixel_aspect_x = 100.0
scene.render.pixel_aspect_y = 100.0
scene.render.fps = 25
scene.render.dither_intensity = 0.0
scene.render.use_compositing = False
scene.render.use_sequencer = False
scene.render.bake_margin = 2
scene.render.bake_bias = 0.0
scene.render.use_stamp_time = False
scene.render.use_stamp_date = False
scene.render.use_stamp_frame = False
scene.render.use_stamp_camera = False
scene.render.use_stamp_scene = False
scene.render.use_stamp_filename = False
scene.render.use_stamp_render_time = False
scene.render.stamp_font_size = 0
scene.cycles.use_denoising = False
scene.cycles.samples = 10
scene.cycles.sampling_pattern = 'TABULATED_SOBOL'
scene.cycles.light_sampling_threshold = 0.0
scene.cycles.use_adaptive_sampling = False
scene.cycles.use_light_tree = False
scene.cycles.blur_glossy = 0.0
scene.cycles.volume_bounces = 1
scene.cycles.pixel_filter_type = 'GAUSSIAN'
scene.cycles.sample_clamp_indirect = 0.0
scene.view_settings.view_transform = 'Raw'
bpy.context.view_layer.update()

# ---- added for rendering (the .blend has no active camera): camera
cam_auto = bpy.data.cameras.new('AutoCamera')
cam_auto.lens = 50.0
cam_auto.sensor_width = 36.0
cam_auto.clip_end = 1000.0
ob_auto_camera = bpy.data.objects.new('AutoCamera', cam_auto)
scene.collection.objects.link(ob_auto_camera)
ob_auto_camera.location = (52.4693, -62.9632, 43.9754)
ob_auto_camera.rotation_euler = (1.09748, -7.21219e-08, 0.694738)
scene.camera = ob_auto_camera
bpy.context.view_layer.update()
